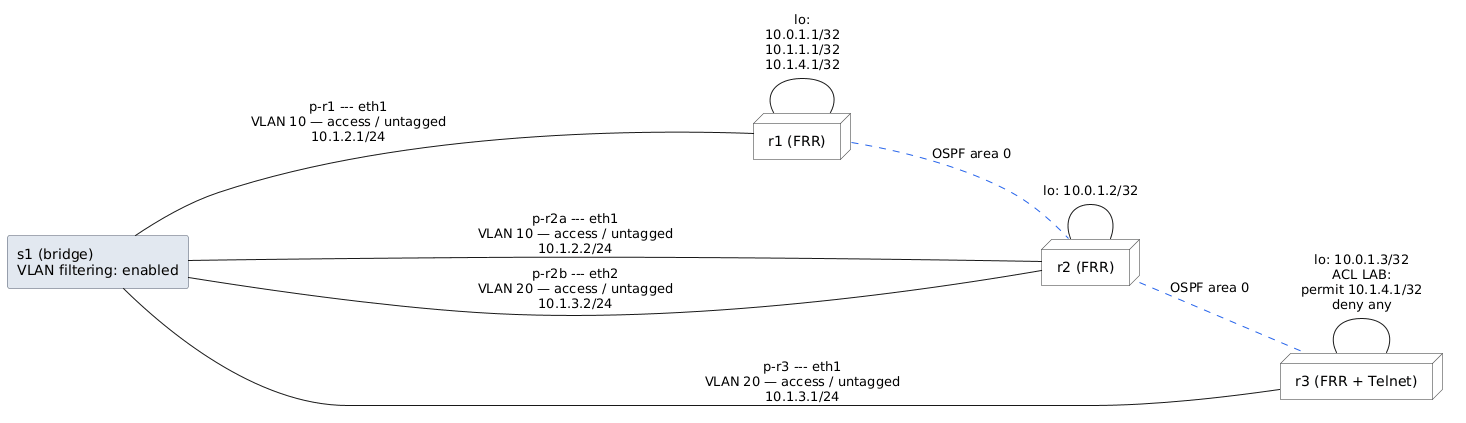

The diagram above was rendered by PlantUML. Its source (embedded in the PNG):
@startuml
left to right direction

skinparam DefaultFontName sans-serif
skinparam NodeBackgroundColor #F8F9FA
skinparam NodeBorderColor #333333
skinparam RectangleBackgroundColor #E2E8F0
skinparam RectangleBorderColor #4A5568

rectangle "s1 (bridge)\nVLAN filtering: enabled" as s1

node "r1 (FRR)" as r1
node "r2 (FRR)" as r2
node "r3 (FRR + Telnet)" as r3

r1 --- r1 : "lo:\n10.0.1.1/32\n10.1.1.1/32\n10.1.4.1/32"
r2 --- r2 : "lo: 10.0.1.2/32"
r3 --- r3 : "lo: 10.0.1.3/32\nACL LAB:\npermit 10.1.4.1/32\ndeny any"

s1 --- r1 : "p-r1 --- eth1\nVLAN 10 — access / untagged\n10.1.2.1/24"
s1 --- r2 : "p-r2a --- eth1\nVLAN 10 — access / untagged\n10.1.2.2/24"
s1 --- r2 : "p-r2b --- eth2\nVLAN 20 — access / untagged\n10.1.3.2/24"
s1 --- r3 : "p-r3 --- eth1\nVLAN 20 — access / untagged\n10.1.3.1/24"

r1 -[#2563EB,dashed]- r2 : "OSPF area 0"
r2 -[#2563EB,dashed]- r3 : "OSPF area 0"

@enduml